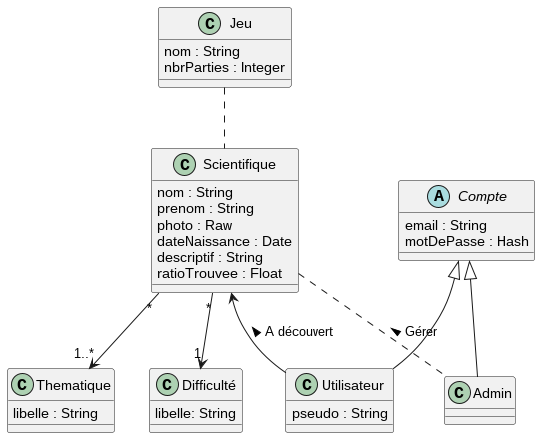

The diagram above was rendered by PlantUML. Its source (embedded in the PNG):
@startuml

class Scientifique{
    nom : String
    prenom : String
    photo : Raw
    dateNaissance : Date
    descriptif : String
    ratioTrouvee : Float
}

class Thematique{
    libelle : String
}

class "Difficulté"{
    libelle: String
}

Scientifique "*" --> "1..*" Thematique
Scientifique "*" --> "1" "Difficulté"
Scientifique <-- Utilisateur : A découvert <
Scientifique .. Admin : Gérer <


abstract Compte{
    email : String
    motDePasse : Hash
}

class Utilisateur{
    pseudo : String
}

class Admin{

}

Compte <|-- Utilisateur
Compte <|-- Admin


class Jeu{
    nom : String
    nbrParties : Integer
}

Jeu .. Scientifique

@enduml